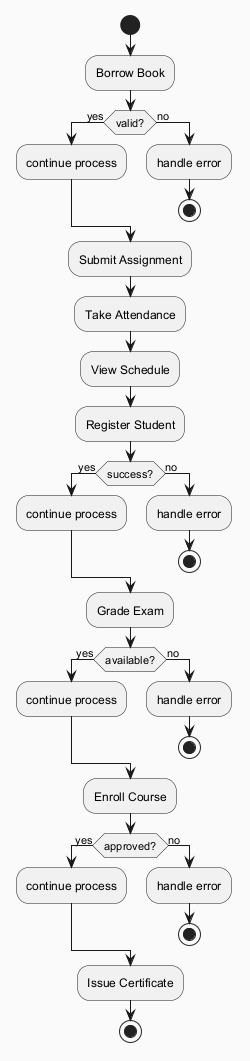

The diagram above was rendered by PlantUML. Its source (embedded in the PNG):
@startuml
skinparam backgroundColor #FAFAFA
skinparam classBackgroundColor #FFF3E0
skinparam classBorderColor #E65100
start
:Borrow Book;
if (valid?) then (yes)
:continue process;
else (no)
:handle error;
stop
endif
:Submit Assignment;
:Take Attendance;
:View Schedule;
:Register Student;
if (success?) then (yes)
:continue process;
else (no)
:handle error;
stop
endif
:Grade Exam;
if (available?) then (yes)
:continue process;
else (no)
:handle error;
stop
endif
:Enroll Course;
if (approved?) then (yes)
:continue process;
else (no)
:handle error;
stop
endif
:Issue Certificate;
stop
@enduml